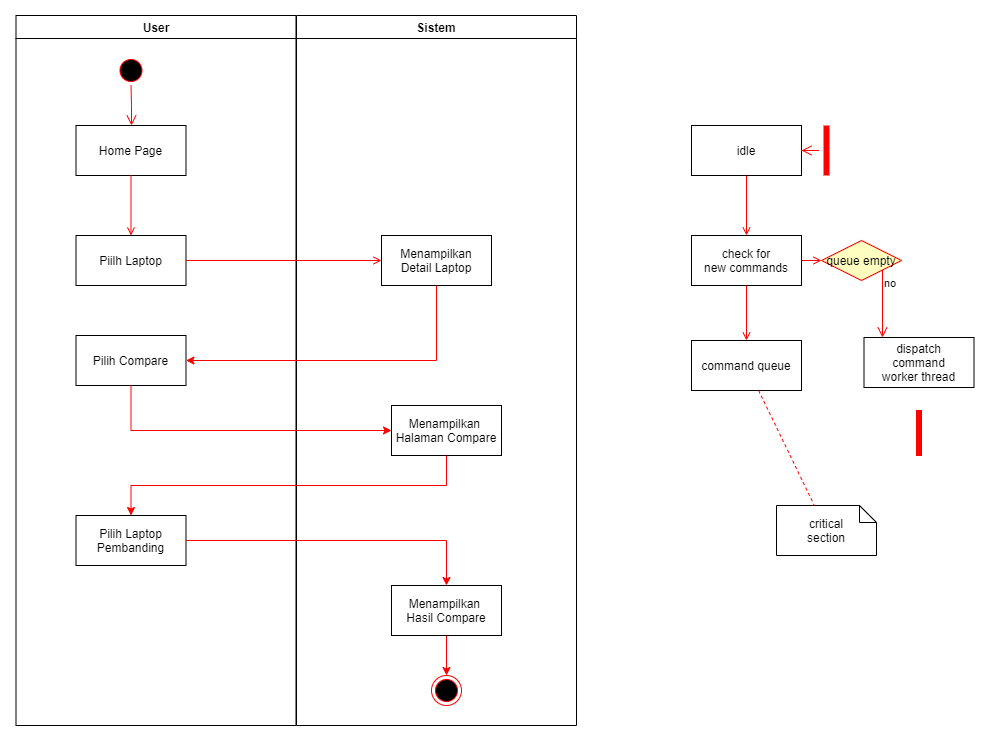

The diagram above was exported from draw.io. Its source (the exported page's mxGraphModel, read from the mxfile embedded in the PNG):
<mxGraphModel dx="1086" dy="626" grid="1" gridSize="10" guides="1" tooltips="1" connect="1" arrows="1" fold="1" page="1" pageScale="1" pageWidth="1654" pageHeight="1169" background="#ffffff" math="0" shadow="0">
  <root>
    <mxCell id="0" />
    <mxCell id="1" parent="0" />
    <mxCell id="2" value="User" style="swimlane;whiteSpace=wrap" parent="1" vertex="1">
      <mxGeometry x="164.5" y="120" width="280" height="710" as="geometry">
        <mxRectangle x="164.5" y="120" width="60" height="23" as="alternateBounds" />
      </mxGeometry>
    </mxCell>
    <mxCell id="5" value="" style="ellipse;shape=startState;fillColor=#000000;strokeColor=#ff0000;" parent="2" vertex="1">
      <mxGeometry x="100" y="40" width="30" height="30" as="geometry" />
    </mxCell>
    <mxCell id="6" value="" style="edgeStyle=elbowEdgeStyle;elbow=horizontal;verticalAlign=bottom;endArrow=open;endSize=8;strokeColor=#FF0000;endFill=1;rounded=0" parent="2" source="5" target="7" edge="1">
      <mxGeometry x="100" y="40" as="geometry">
        <mxPoint x="115" y="110" as="targetPoint" />
      </mxGeometry>
    </mxCell>
    <mxCell id="7" value="Home Page" style="rounded=0;" parent="2" vertex="1">
      <mxGeometry x="60" y="110" width="110" height="50" as="geometry" />
    </mxCell>
    <mxCell id="8" value="Piilh Laptop" style="" parent="2" vertex="1">
      <mxGeometry x="60" y="220" width="110" height="50" as="geometry" />
    </mxCell>
    <mxCell id="9" value="" style="endArrow=open;strokeColor=#FF0000;endFill=1;rounded=0" parent="2" source="7" target="8" edge="1">
      <mxGeometry relative="1" as="geometry" />
    </mxCell>
    <mxCell id="0nYSu_bxnxuAXBe23suu-41" value="Pilih Compare" style="" vertex="1" parent="2">
      <mxGeometry x="60" y="320" width="110" height="50" as="geometry" />
    </mxCell>
    <mxCell id="0nYSu_bxnxuAXBe23suu-47" value="Pilih Laptop&#10;Pembanding" style="" vertex="1" parent="2">
      <mxGeometry x="60" y="500" width="110" height="50" as="geometry" />
    </mxCell>
    <mxCell id="3" value="Sistem" style="swimlane;whiteSpace=wrap" parent="1" vertex="1">
      <mxGeometry x="445" y="120" width="280" height="710" as="geometry">
        <mxRectangle x="445" y="120" width="70" height="23" as="alternateBounds" />
      </mxGeometry>
    </mxCell>
    <mxCell id="10" value="Menampilkan&#10;Detail Laptop" style="" parent="3" vertex="1">
      <mxGeometry x="85" y="220" width="110" height="50" as="geometry" />
    </mxCell>
    <mxCell id="38" value="" style="ellipse;shape=endState;fillColor=#000000;strokeColor=#ff0000" parent="3" vertex="1">
      <mxGeometry x="135" y="660" width="30" height="30" as="geometry" />
    </mxCell>
    <mxCell id="0nYSu_bxnxuAXBe23suu-44" style="edgeStyle=orthogonalEdgeStyle;rounded=0;orthogonalLoop=1;jettySize=auto;html=1;exitX=0.5;exitY=1;exitDx=0;exitDy=0;entryX=0.5;entryY=0;entryDx=0;entryDy=0;strokeColor=#FF0000;" edge="1" parent="3" source="0nYSu_bxnxuAXBe23suu-43" target="38">
      <mxGeometry relative="1" as="geometry" />
    </mxCell>
    <mxCell id="0nYSu_bxnxuAXBe23suu-43" value="Menampilkan &#10;Hasil Compare" style="" vertex="1" parent="3">
      <mxGeometry x="95" y="570" width="110" height="50" as="geometry" />
    </mxCell>
    <mxCell id="0nYSu_bxnxuAXBe23suu-45" value="Menampilkan &#10;Halaman Compare" style="" vertex="1" parent="3">
      <mxGeometry x="95" y="390" width="110" height="50" as="geometry" />
    </mxCell>
    <mxCell id="15" value="idle" style="" parent="1" vertex="1">
      <mxGeometry x="840" y="230" width="110" height="50" as="geometry" />
    </mxCell>
    <mxCell id="25" value="" style="shape=line;strokeWidth=6;strokeColor=#ff0000;rotation=90" parent="1" vertex="1">
      <mxGeometry x="950" y="247.5" width="50" height="15" as="geometry" />
    </mxCell>
    <mxCell id="16" value="check for &#10;new commands" style="" parent="1" vertex="1">
      <mxGeometry x="840" y="340" width="110" height="50" as="geometry" />
    </mxCell>
    <mxCell id="21" value="queue empty" style="rhombus;fillColor=#ffffc0;strokeColor=#ff0000;" parent="1" vertex="1">
      <mxGeometry x="970" y="345" width="80" height="40" as="geometry" />
    </mxCell>
    <mxCell id="34" value="" style="whiteSpace=wrap;strokeColor=#FF0000;fillColor=#FF0000" parent="1" vertex="1">
      <mxGeometry x="1065" y="515" width="5" height="45" as="geometry" />
    </mxCell>
    <mxCell id="31" value="critical&#10;section" style="shape=note;whiteSpace=wrap;size=17" parent="1" vertex="1">
      <mxGeometry x="925" y="610" width="100" height="50" as="geometry" />
    </mxCell>
    <mxCell id="18" value="command queue" style="" parent="1" vertex="1">
      <mxGeometry x="840" y="445" width="110" height="50" as="geometry" />
    </mxCell>
    <mxCell id="30" value="dispatch&#10;command&#10;worker thread" style="" parent="1" vertex="1">
      <mxGeometry x="1012.5" y="442" width="110" height="50" as="geometry" />
    </mxCell>
    <mxCell id="17" value="" style="endArrow=open;endFill=1;rounded=0;strokeColor=#FF0000;" parent="1" source="15" target="16" edge="1">
      <mxGeometry relative="1" as="geometry" />
    </mxCell>
    <mxCell id="26" value="" style="edgeStyle=elbowEdgeStyle;elbow=horizontal;verticalAlign=bottom;endArrow=open;endSize=8;strokeColor=#FF0000;endFill=1;rounded=0" parent="1" source="25" target="15" edge="1">
      <mxGeometry x="574.5" y="218" as="geometry">
        <mxPoint x="674.5" y="268" as="targetPoint" />
      </mxGeometry>
    </mxCell>
    <mxCell id="19" value="" style="endArrow=open;strokeColor=#FF0000;endFill=1;rounded=0" parent="1" source="16" target="18" edge="1">
      <mxGeometry relative="1" as="geometry" />
    </mxCell>
    <mxCell id="24" value="" style="endArrow=open;strokeColor=#FF0000;endFill=1;rounded=0" parent="1" source="16" target="21" edge="1">
      <mxGeometry relative="1" as="geometry" />
    </mxCell>
    <mxCell id="23" value="no" style="edgeStyle=elbowEdgeStyle;elbow=horizontal;align=left;verticalAlign=top;endArrow=open;endSize=8;strokeColor=#FF0000;endFill=1;rounded=0" parent="1" source="21" target="30" edge="1">
      <mxGeometry x="-1" relative="1" as="geometry">
        <mxPoint x="634.5" y="433" as="targetPoint" />
      </mxGeometry>
    </mxCell>
    <mxCell id="32" value="" style="endArrow=none;strokeColor=#FF0000;endFill=0;rounded=0;dashed=1" parent="1" source="18" target="31" edge="1">
      <mxGeometry relative="1" as="geometry" />
    </mxCell>
    <mxCell id="11" value="" style="endArrow=open;strokeColor=#FF0000;endFill=1;rounded=0" parent="1" source="8" target="10" edge="1">
      <mxGeometry relative="1" as="geometry" />
    </mxCell>
    <mxCell id="0nYSu_bxnxuAXBe23suu-42" style="edgeStyle=orthogonalEdgeStyle;rounded=0;orthogonalLoop=1;jettySize=auto;html=1;exitX=0.5;exitY=1;exitDx=0;exitDy=0;entryX=1;entryY=0.5;entryDx=0;entryDy=0;strokeColor=#FF0000;" edge="1" parent="1" source="10" target="0nYSu_bxnxuAXBe23suu-41">
      <mxGeometry relative="1" as="geometry" />
    </mxCell>
    <mxCell id="0nYSu_bxnxuAXBe23suu-46" style="edgeStyle=orthogonalEdgeStyle;rounded=0;orthogonalLoop=1;jettySize=auto;html=1;exitX=0.5;exitY=1;exitDx=0;exitDy=0;entryX=0;entryY=0.5;entryDx=0;entryDy=0;strokeColor=#FF0000;" edge="1" parent="1" source="0nYSu_bxnxuAXBe23suu-41" target="0nYSu_bxnxuAXBe23suu-45">
      <mxGeometry relative="1" as="geometry" />
    </mxCell>
    <mxCell id="0nYSu_bxnxuAXBe23suu-48" style="edgeStyle=orthogonalEdgeStyle;rounded=0;orthogonalLoop=1;jettySize=auto;html=1;exitX=0.5;exitY=1;exitDx=0;exitDy=0;entryX=0.5;entryY=0;entryDx=0;entryDy=0;strokeColor=#FF0000;" edge="1" parent="1" source="0nYSu_bxnxuAXBe23suu-45" target="0nYSu_bxnxuAXBe23suu-47">
      <mxGeometry relative="1" as="geometry" />
    </mxCell>
    <mxCell id="0nYSu_bxnxuAXBe23suu-49" style="edgeStyle=orthogonalEdgeStyle;rounded=0;orthogonalLoop=1;jettySize=auto;html=1;exitX=1;exitY=0.5;exitDx=0;exitDy=0;entryX=0.5;entryY=0;entryDx=0;entryDy=0;strokeColor=#FF0000;" edge="1" parent="1" source="0nYSu_bxnxuAXBe23suu-47" target="0nYSu_bxnxuAXBe23suu-43">
      <mxGeometry relative="1" as="geometry" />
    </mxCell>
  </root>
</mxGraphModel>